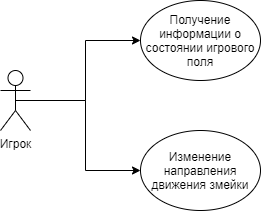

The diagram above was exported from draw.io. Its source (the exported page's mxGraphModel, read from the mxfile embedded in the PNG):
<mxGraphModel dx="1422" dy="746" grid="1" gridSize="10" guides="1" tooltips="1" connect="1" arrows="1" fold="1" page="1" pageScale="1" pageWidth="827" pageHeight="1169" math="0" shadow="0">
  <root>
    <mxCell id="0" />
    <mxCell id="1" parent="0" />
    <mxCell id="KWwFExJ0s9U6JsnvmVLy-5" style="edgeStyle=orthogonalEdgeStyle;rounded=0;orthogonalLoop=1;jettySize=auto;html=1;exitX=0.5;exitY=0.5;exitDx=0;exitDy=0;exitPerimeter=0;entryX=0;entryY=0.5;entryDx=0;entryDy=0;" parent="1" source="KWwFExJ0s9U6JsnvmVLy-2" target="KWwFExJ0s9U6JsnvmVLy-3" edge="1">
      <mxGeometry relative="1" as="geometry" />
    </mxCell>
    <mxCell id="KWwFExJ0s9U6JsnvmVLy-6" style="edgeStyle=orthogonalEdgeStyle;rounded=0;orthogonalLoop=1;jettySize=auto;html=1;exitX=0.5;exitY=0.5;exitDx=0;exitDy=0;exitPerimeter=0;entryX=0;entryY=0.5;entryDx=0;entryDy=0;" parent="1" source="KWwFExJ0s9U6JsnvmVLy-2" target="KWwFExJ0s9U6JsnvmVLy-4" edge="1">
      <mxGeometry relative="1" as="geometry">
        <Array as="points">
          <mxPoint x="185" y="400" />
          <mxPoint x="185" y="470" />
        </Array>
      </mxGeometry>
    </mxCell>
    <mxCell id="KWwFExJ0s9U6JsnvmVLy-2" value="Игрок" style="shape=umlActor;verticalLabelPosition=bottom;verticalAlign=top;html=1;outlineConnect=0;" parent="1" vertex="1">
      <mxGeometry x="100" y="370" width="30" height="60" as="geometry" />
    </mxCell>
    <mxCell id="KWwFExJ0s9U6JsnvmVLy-3" value="Получение информации о состоянии игрового поля" style="ellipse;whiteSpace=wrap;html=1;" parent="1" vertex="1">
      <mxGeometry x="240" y="300" width="120" height="80" as="geometry" />
    </mxCell>
    <mxCell id="KWwFExJ0s9U6JsnvmVLy-4" value="Изменение направления движения змейки" style="ellipse;whiteSpace=wrap;html=1;" parent="1" vertex="1">
      <mxGeometry x="240" y="430" width="120" height="80" as="geometry" />
    </mxCell>
  </root>
</mxGraphModel>